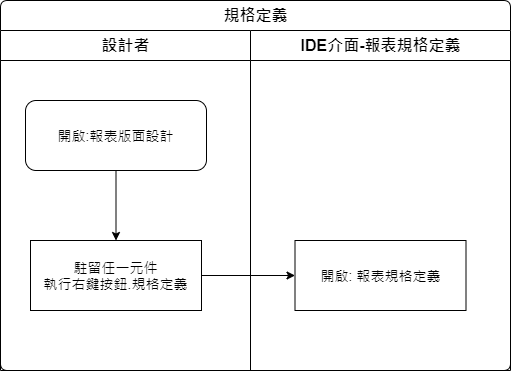

The diagram above was exported from draw.io. Its source (the exported page's mxGraphModel, read from the mxfile embedded in the PNG):
<mxGraphModel dx="1086" dy="829" grid="1" gridSize="10" guides="1" tooltips="1" connect="1" arrows="1" fold="1" page="1" pageScale="1" pageWidth="827" pageHeight="1169" math="0" shadow="0">
  <root>
    <mxCell id="xH400lyopuLL9V0IyrUK-0" />
    <mxCell id="xH400lyopuLL9V0IyrUK-1" parent="xH400lyopuLL9V0IyrUK-0" />
    <mxCell id="0lATILfWQ5YuKnimSj-e-0" value="規格定義" style="swimlane;html=1;childLayout=stackLayout;resizeParent=1;resizeParentMax=0;strokeWidth=1;fontSize=16;rounded=1;arcSize=8;startSize=30;" parent="xH400lyopuLL9V0IyrUK-1" vertex="1">
      <mxGeometry x="180" y="100" width="510" height="370" as="geometry" />
    </mxCell>
    <mxCell id="0lATILfWQ5YuKnimSj-e-1" value="設計者" style="swimlane;html=1;startSize=30;fontSize=16;strokeWidth=1;" parent="0lATILfWQ5YuKnimSj-e-0" vertex="1">
      <mxGeometry y="30" width="250" height="340" as="geometry" />
    </mxCell>
    <mxCell id="0lATILfWQ5YuKnimSj-e-2" style="edgeStyle=orthogonalEdgeStyle;rounded=0;orthogonalLoop=1;jettySize=auto;html=1;entryX=0.5;entryY=0;entryDx=0;entryDy=0;" parent="0lATILfWQ5YuKnimSj-e-1" source="0lATILfWQ5YuKnimSj-e-3" target="0lATILfWQ5YuKnimSj-e-4" edge="1">
      <mxGeometry relative="1" as="geometry" />
    </mxCell>
    <mxCell id="0lATILfWQ5YuKnimSj-e-3" value="開啟:報表版面設計" style="rounded=1;whiteSpace=wrap;html=1;strokeWidth=1;fontSize=14;" parent="0lATILfWQ5YuKnimSj-e-1" vertex="1">
      <mxGeometry x="25" y="70" width="181" height="70" as="geometry" />
    </mxCell>
    <mxCell id="0lATILfWQ5YuKnimSj-e-4" value="駐留任一元件&lt;br&gt;執行右鍵按鈕.規格定義" style="rounded=0;whiteSpace=wrap;html=1;strokeWidth=1;fontSize=14;" parent="0lATILfWQ5YuKnimSj-e-1" vertex="1">
      <mxGeometry x="30" y="210" width="171" height="70" as="geometry" />
    </mxCell>
    <mxCell id="0lATILfWQ5YuKnimSj-e-5" value="IDE介面-報表規格定義" style="swimlane;html=1;startSize=30;fontSize=16;strokeWidth=1;" parent="0lATILfWQ5YuKnimSj-e-0" vertex="1">
      <mxGeometry x="250" y="30" width="260" height="340" as="geometry" />
    </mxCell>
    <mxCell id="0lATILfWQ5YuKnimSj-e-6" value="開啟: 報表規格定義" style="rounded=0;whiteSpace=wrap;html=1;strokeWidth=1;fontSize=14;" parent="0lATILfWQ5YuKnimSj-e-5" vertex="1">
      <mxGeometry x="44.5" y="210" width="171" height="70" as="geometry" />
    </mxCell>
    <mxCell id="0lATILfWQ5YuKnimSj-e-7" style="edgeStyle=orthogonalEdgeStyle;rounded=0;orthogonalLoop=1;jettySize=auto;html=1;entryX=0;entryY=0.5;entryDx=0;entryDy=0;" parent="0lATILfWQ5YuKnimSj-e-0" source="0lATILfWQ5YuKnimSj-e-4" target="0lATILfWQ5YuKnimSj-e-6" edge="1">
      <mxGeometry relative="1" as="geometry" />
    </mxCell>
  </root>
</mxGraphModel>